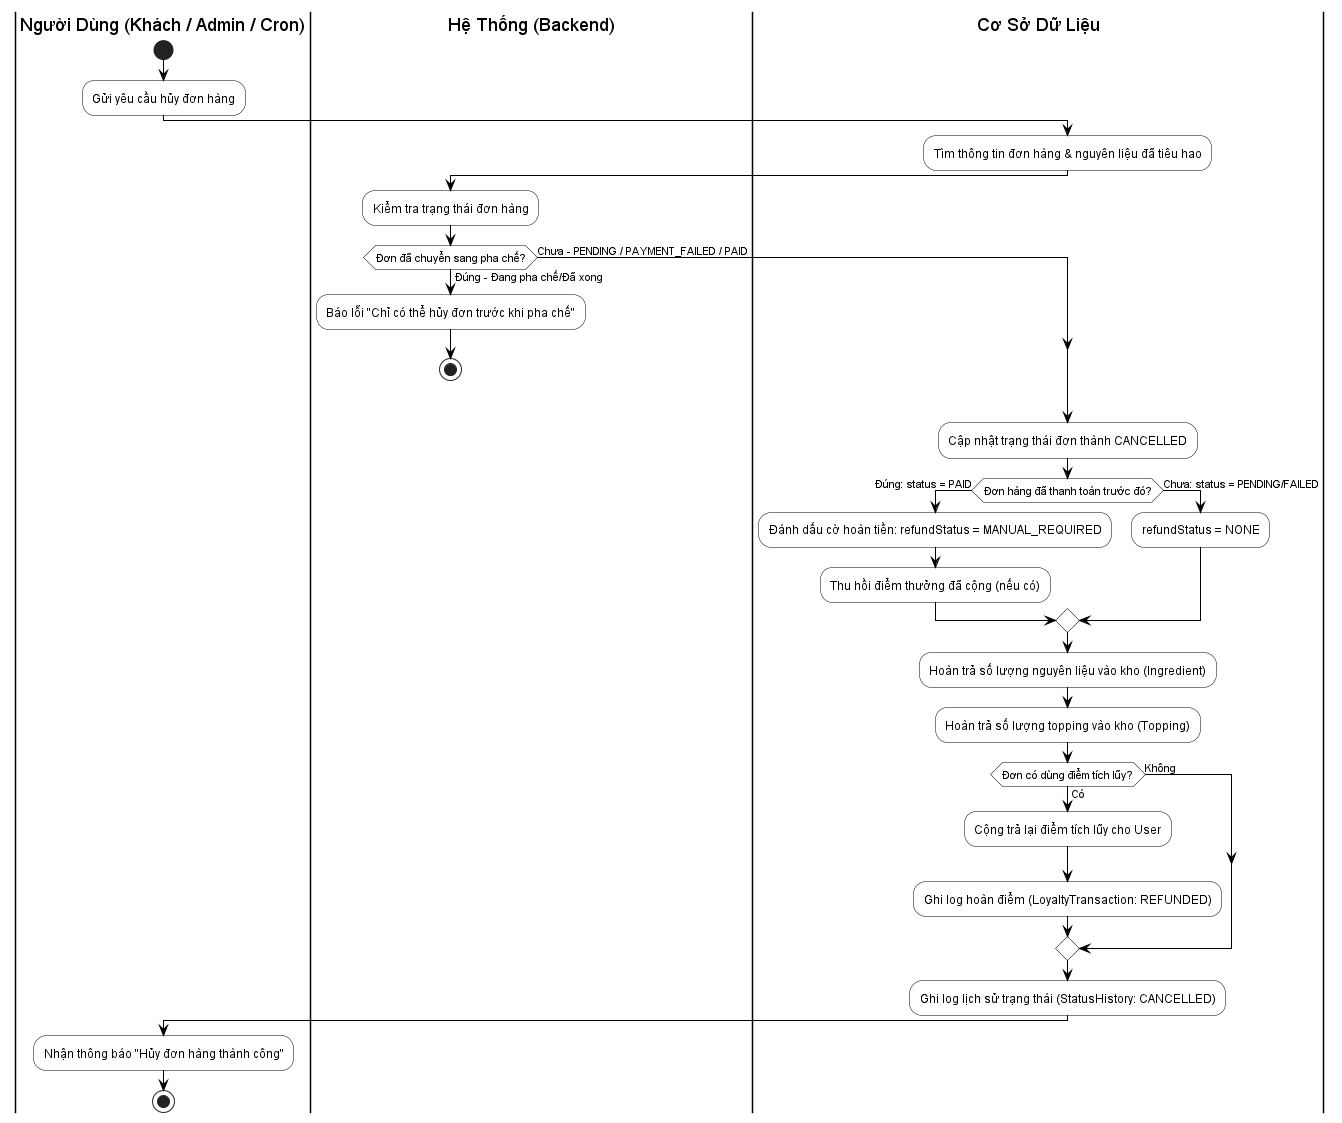

The diagram above was rendered by PlantUML. Its source (embedded in the PNG):
@startuml
skinparam backgroundColor White
skinparam ActivityBackgroundColor White
skinparam ActivityBorderColor Black
skinparam ArrowColor Black
skinparam DecisionBackgroundColor White
skinparam DecisionBorderColor Black

|Người Dùng (Khách / Admin / Cron)|
start
:Gửi yêu cầu hủy đơn hàng;

|Hệ Thống (Backend)|
|Cơ Sở Dữ Liệu|
:Tìm thông tin đơn hàng & nguyên liệu đã tiêu hao;

|Hệ Thống (Backend)|
:Kiểm tra trạng thái đơn hàng;
if (Đơn đã chuyển sang pha chế?) then (Đúng - Đang pha chế/Đã xong)
  :Báo lỗi "Chỉ có thể hủy đơn trước khi pha chế";
  stop
else (Chưa - PENDING / PAYMENT_FAILED / PAID)
endif

|Cơ Sở Dữ Liệu|
:Cập nhật trạng thái đơn thành CANCELLED;

if (Đơn hàng đã thanh toán trước đó?) then (Đúng: status = PAID)
  :Đánh dấu cờ hoàn tiền: refundStatus = MANUAL_REQUIRED;
  :Thu hồi điểm thưởng đã cộng (nếu có);
else (Chưa: status = PENDING/FAILED)
  :refundStatus = NONE;
endif

:Hoàn trả số lượng nguyên liệu vào kho (Ingredient);
:Hoàn trả số lượng topping vào kho (Topping);

if (Đơn có dùng điểm tích lũy?) then (Có)
  :Cộng trả lại điểm tích lũy cho User;
  :Ghi log hoàn điểm (LoyaltyTransaction: REFUNDED);
else (Không)
endif

:Ghi log lịch sử trạng thái (StatusHistory: CANCELLED);

|Người Dùng (Khách / Admin / Cron)|
:Nhận thông báo "Hủy đơn hàng thành công";
stop

@enduml